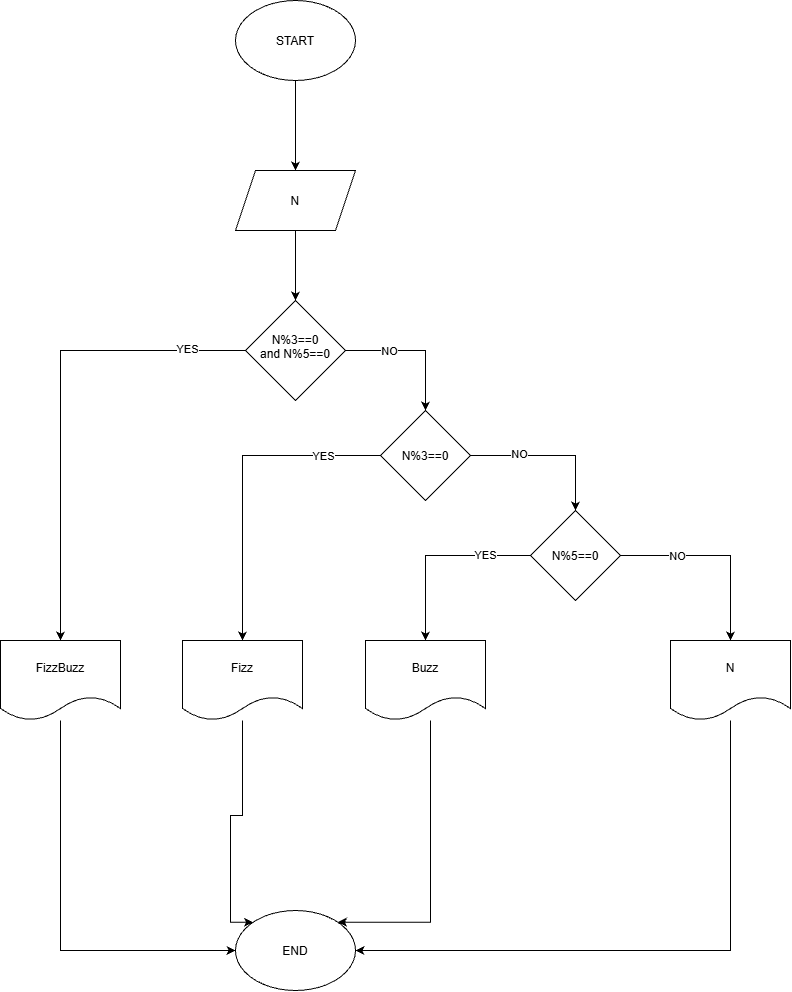

The diagram above was exported from draw.io. Its source (the exported page's mxGraphModel, read from the mxfile embedded in the PNG):
<mxGraphModel dx="2852" dy="1733" grid="1" gridSize="10" guides="1" tooltips="1" connect="1" arrows="1" fold="1" page="1" pageScale="1" pageWidth="850" pageHeight="1100" math="0" shadow="0">
  <root>
    <mxCell id="0" />
    <mxCell id="1" parent="0" />
    <mxCell id="9mv_Y62tEgW6T4kEaAj5-3" edge="1" parent="1" source="9mv_Y62tEgW6T4kEaAj5-1" style="edgeStyle=orthogonalEdgeStyle;curved=1;rounded=0;curveGeometry=1;orthogonalLoop=1;jettySize=auto;html=1;" target="9mv_Y62tEgW6T4kEaAj5-2" value="">
      <mxGeometry relative="1" as="geometry" />
    </mxCell>
    <mxCell id="9mv_Y62tEgW6T4kEaAj5-1" parent="1" style="ellipse;whiteSpace=wrap;html=1;shapeInside=1;" value="START" vertex="1">
      <mxGeometry height="80" width="120" x="365" y="80" as="geometry" />
    </mxCell>
    <mxCell id="9mv_Y62tEgW6T4kEaAj5-5" edge="1" parent="1" source="9mv_Y62tEgW6T4kEaAj5-2" style="edgeStyle=orthogonalEdgeStyle;rounded=0;orthogonalLoop=1;jettySize=auto;html=1;" target="9mv_Y62tEgW6T4kEaAj5-4" value="">
      <mxGeometry relative="1" as="geometry" />
    </mxCell>
    <mxCell id="9mv_Y62tEgW6T4kEaAj5-2" parent="1" style="shape=parallelogram;perimeter=parallelogramPerimeter;whiteSpace=wrap;html=1;shapeInside=1;fixedSize=1;" value="N" vertex="1">
      <mxGeometry height="60" width="120" x="365" y="250" as="geometry" />
    </mxCell>
    <mxCell id="9mv_Y62tEgW6T4kEaAj5-7" edge="1" parent="1" source="9mv_Y62tEgW6T4kEaAj5-4" style="edgeStyle=orthogonalEdgeStyle;rounded=0;orthogonalLoop=1;jettySize=auto;html=1;" target="9mv_Y62tEgW6T4kEaAj5-6" value="">
      <mxGeometry relative="1" as="geometry" />
    </mxCell>
    <mxCell id="9mv_Y62tEgW6T4kEaAj5-11" connectable="0" parent="9mv_Y62tEgW6T4kEaAj5-7" style="edgeLabel;html=1;align=center;verticalAlign=middle;resizable=0;points=[];" value="NO" vertex="1">
      <mxGeometry relative="1" x="-0.3807" as="geometry">
        <mxPoint as="offset" />
      </mxGeometry>
    </mxCell>
    <mxCell id="9mv_Y62tEgW6T4kEaAj5-26" edge="1" parent="1" source="9mv_Y62tEgW6T4kEaAj5-4" style="edgeStyle=orthogonalEdgeStyle;rounded=0;orthogonalLoop=1;jettySize=auto;html=1;" target="9mv_Y62tEgW6T4kEaAj5-25" value="">
      <mxGeometry relative="1" as="geometry" />
    </mxCell>
    <mxCell id="9mv_Y62tEgW6T4kEaAj5-27" connectable="0" parent="9mv_Y62tEgW6T4kEaAj5-26" style="edgeLabel;html=1;align=center;verticalAlign=middle;resizable=0;points=[];" value="YES" vertex="1">
      <mxGeometry relative="1" x="-0.7501" y="-2" as="geometry">
        <mxPoint as="offset" />
      </mxGeometry>
    </mxCell>
    <mxCell id="9mv_Y62tEgW6T4kEaAj5-4" parent="1" style="rhombus;whiteSpace=wrap;html=1;shapeInside=1;" value="N%3==0 and N%5==0" vertex="1">
      <mxGeometry height="100" width="100" x="375" y="380" as="geometry" />
    </mxCell>
    <mxCell id="9mv_Y62tEgW6T4kEaAj5-9" edge="1" parent="1" source="9mv_Y62tEgW6T4kEaAj5-6" style="edgeStyle=orthogonalEdgeStyle;rounded=0;orthogonalLoop=1;jettySize=auto;html=1;" target="9mv_Y62tEgW6T4kEaAj5-8" value="">
      <mxGeometry relative="1" as="geometry" />
    </mxCell>
    <mxCell id="9mv_Y62tEgW6T4kEaAj5-12" connectable="0" parent="9mv_Y62tEgW6T4kEaAj5-9" style="edgeLabel;html=1;align=center;verticalAlign=middle;resizable=0;points=[];" value="NO" vertex="1">
      <mxGeometry relative="1" x="-0.4047" y="2" as="geometry">
        <mxPoint as="offset" />
      </mxGeometry>
    </mxCell>
    <mxCell id="9mv_Y62tEgW6T4kEaAj5-29" edge="1" parent="1" source="9mv_Y62tEgW6T4kEaAj5-6" style="edgeStyle=orthogonalEdgeStyle;rounded=0;orthogonalLoop=1;jettySize=auto;html=1;" target="9mv_Y62tEgW6T4kEaAj5-28" value="">
      <mxGeometry relative="1" as="geometry" />
    </mxCell>
    <mxCell id="9mv_Y62tEgW6T4kEaAj5-30" connectable="0" parent="9mv_Y62tEgW6T4kEaAj5-29" style="edgeLabel;html=1;align=center;verticalAlign=middle;resizable=0;points=[];" value="YES" vertex="1">
      <mxGeometry relative="1" x="-0.641" as="geometry">
        <mxPoint as="offset" />
      </mxGeometry>
    </mxCell>
    <mxCell id="9mv_Y62tEgW6T4kEaAj5-6" parent="1" style="rhombus;whiteSpace=wrap;html=1;shapeInside=1;" value="N%3==0" vertex="1">
      <mxGeometry height="90" width="90" x="510" y="490" as="geometry" />
    </mxCell>
    <mxCell id="9mv_Y62tEgW6T4kEaAj5-19" edge="1" parent="1" source="9mv_Y62tEgW6T4kEaAj5-8" style="edgeStyle=orthogonalEdgeStyle;rounded=0;orthogonalLoop=1;jettySize=auto;html=1;" target="9mv_Y62tEgW6T4kEaAj5-18" value="">
      <mxGeometry relative="1" as="geometry" />
    </mxCell>
    <mxCell id="9mv_Y62tEgW6T4kEaAj5-24" connectable="0" parent="9mv_Y62tEgW6T4kEaAj5-19" style="edgeLabel;html=1;align=center;verticalAlign=middle;resizable=0;points=[];" value="NO" vertex="1">
      <mxGeometry relative="1" x="-0.4296" as="geometry">
        <mxPoint as="offset" />
      </mxGeometry>
    </mxCell>
    <mxCell id="9mv_Y62tEgW6T4kEaAj5-21" edge="1" parent="1" source="9mv_Y62tEgW6T4kEaAj5-8" style="edgeStyle=orthogonalEdgeStyle;rounded=0;orthogonalLoop=1;jettySize=auto;html=1;" target="9mv_Y62tEgW6T4kEaAj5-20" value="">
      <mxGeometry relative="1" as="geometry" />
    </mxCell>
    <mxCell id="9mv_Y62tEgW6T4kEaAj5-22" connectable="0" parent="9mv_Y62tEgW6T4kEaAj5-21" style="edgeLabel;html=1;align=center;verticalAlign=middle;resizable=0;points=[];" value="YES" vertex="1">
      <mxGeometry relative="1" x="-0.5108" y="-1" as="geometry">
        <mxPoint as="offset" />
      </mxGeometry>
    </mxCell>
    <mxCell id="9mv_Y62tEgW6T4kEaAj5-8" parent="1" style="rhombus;whiteSpace=wrap;html=1;shapeInside=1;" value="N%5==0" vertex="1">
      <mxGeometry height="90" width="90" x="660" y="590" as="geometry" />
    </mxCell>
    <mxCell id="9mv_Y62tEgW6T4kEaAj5-18" parent="1" style="shape=document;whiteSpace=wrap;html=1;boundedLbl=1;" value="N" vertex="1">
      <mxGeometry height="80" width="120" x="800" y="720" as="geometry" />
    </mxCell>
    <mxCell id="9mv_Y62tEgW6T4kEaAj5-20" parent="1" style="shape=document;whiteSpace=wrap;html=1;boundedLbl=1;" value="Buzz" vertex="1">
      <mxGeometry height="80" width="120" x="495" y="720" as="geometry" />
    </mxCell>
    <mxCell id="9mv_Y62tEgW6T4kEaAj5-25" parent="1" style="shape=document;whiteSpace=wrap;html=1;boundedLbl=1;" value="FizzBuzz" vertex="1">
      <mxGeometry height="80" width="120" x="130" y="720" as="geometry" />
    </mxCell>
    <mxCell id="9mv_Y62tEgW6T4kEaAj5-28" parent="1" style="shape=document;whiteSpace=wrap;html=1;boundedLbl=1;" value="Fizz" vertex="1">
      <mxGeometry height="80" width="120" x="312" y="720" as="geometry" />
    </mxCell>
    <mxCell id="9mv_Y62tEgW6T4kEaAj5-33" edge="1" parent="1" source="9mv_Y62tEgW6T4kEaAj5-32" style="edgeStyle=orthogonalEdgeStyle;rounded=0;orthogonalLoop=1;jettySize=auto;html=1;exitX=0;exitY=0.5;exitDx=0;exitDy=0;startArrow=classic;startFill=1;endArrow=none;endFill=0;" target="9mv_Y62tEgW6T4kEaAj5-25">
      <mxGeometry relative="1" as="geometry" />
    </mxCell>
    <mxCell id="9mv_Y62tEgW6T4kEaAj5-34" edge="1" parent="1" source="9mv_Y62tEgW6T4kEaAj5-32" style="edgeStyle=orthogonalEdgeStyle;rounded=0;orthogonalLoop=1;jettySize=auto;html=1;exitX=0;exitY=0;exitDx=0;exitDy=0;startArrow=classic;startFill=1;endArrow=none;endFill=0;" target="9mv_Y62tEgW6T4kEaAj5-28">
      <mxGeometry relative="1" x="0.0701" as="geometry">
        <Array as="points">
          <mxPoint x="360" y="1001.7" />
          <mxPoint x="360" y="895" />
          <mxPoint x="372" y="895" />
        </Array>
      </mxGeometry>
    </mxCell>
    <mxCell id="9mv_Y62tEgW6T4kEaAj5-35" edge="1" parent="1" source="9mv_Y62tEgW6T4kEaAj5-32" style="edgeStyle=orthogonalEdgeStyle;rounded=0;orthogonalLoop=1;jettySize=auto;html=1;exitX=1;exitY=0;exitDx=0;exitDy=0;startArrow=classic;startFill=1;endArrow=none;endFill=0;" target="9mv_Y62tEgW6T4kEaAj5-20">
      <mxGeometry relative="1" as="geometry">
        <Array as="points">
          <mxPoint x="560" y="1001.7" />
        </Array>
      </mxGeometry>
    </mxCell>
    <mxCell id="9mv_Y62tEgW6T4kEaAj5-36" edge="1" parent="1" source="9mv_Y62tEgW6T4kEaAj5-32" style="edgeStyle=orthogonalEdgeStyle;rounded=0;orthogonalLoop=1;jettySize=auto;html=1;exitX=1;exitY=0.5;exitDx=0;exitDy=0;startArrow=classic;startFill=1;endArrow=none;endFill=0;" target="9mv_Y62tEgW6T4kEaAj5-18">
      <mxGeometry relative="1" as="geometry" />
    </mxCell>
    <mxCell id="9mv_Y62tEgW6T4kEaAj5-32" parent="1" style="ellipse;whiteSpace=wrap;html=1;shapeInside=1;" value="END" vertex="1">
      <mxGeometry height="80" width="120" x="365" y="990" as="geometry" />
    </mxCell>
  </root>
</mxGraphModel>